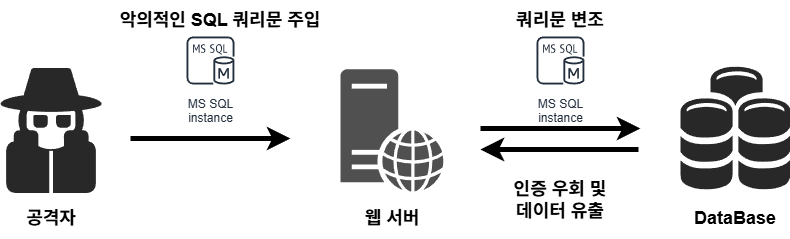

The diagram above was exported from draw.io. Its source (the exported page's mxGraphModel, read from the mxfile embedded in the PNG):
<mxGraphModel dx="3829" dy="1223" grid="1" gridSize="10" guides="1" tooltips="1" connect="1" arrows="1" fold="1" page="1" pageScale="1" pageWidth="827" pageHeight="1169" math="0" shadow="0">
  <root>
    <mxCell id="0" />
    <mxCell id="1" parent="0" />
    <mxCell id="2" parent="1" style="verticalLabelPosition=bottom;sketch=0;html=1;fillColor=#282828;strokeColor=none;verticalAlign=top;pointerEvents=1;align=center;shape=mxgraph.cisco_safe.security_icons.icon22;" value="" vertex="1">
      <mxGeometry height="124.93" width="101.19" x="-1200" y="3197.53" as="geometry" />
    </mxCell>
    <mxCell id="3" edge="1" parent="1" style="edgeStyle=none;curved=1;rounded=0;orthogonalLoop=1;jettySize=auto;html=1;fontSize=12;startSize=8;endSize=8;strokeWidth=5;">
      <mxGeometry relative="1" as="geometry">
        <mxPoint x="-562" y="3279" as="sourcePoint" />
        <mxPoint x="-720" y="3279" as="targetPoint" />
      </mxGeometry>
    </mxCell>
    <mxCell id="4" parent="1" style="verticalLabelPosition=bottom;sketch=0;html=1;fillColor=#282828;strokeColor=none;verticalAlign=top;pointerEvents=1;align=center;shape=mxgraph.cisco_safe.technology_icons.icon27;" value="" vertex="1">
      <mxGeometry height="122.47" width="110" x="-520" y="3196.3" as="geometry" />
    </mxCell>
    <mxCell id="5" edge="1" parent="1" style="edgeStyle=none;curved=1;rounded=0;orthogonalLoop=1;jettySize=auto;html=1;fontSize=12;startSize=8;endSize=8;strokeWidth=5;">
      <mxGeometry relative="1" as="geometry">
        <mxPoint x="-720" y="3258" as="sourcePoint" />
        <mxPoint x="-560" y="3258" as="targetPoint" />
      </mxGeometry>
    </mxCell>
    <mxCell id="6" parent="1" style="sketch=0;outlineConnect=0;fontColor=#232F3E;gradientColor=none;strokeColor=#232F3E;fillColor=#ffffff;dashed=0;verticalLabelPosition=bottom;verticalAlign=top;align=center;html=1;fontSize=12;fontStyle=0;aspect=fixed;shape=mxgraph.aws4.resourceIcon;resIcon=mxgraph.aws4.ms_sql_instance;" value="MS SQL&#10;instance" vertex="1">
      <mxGeometry height="60" width="60" x="-1020" y="3160" as="geometry" />
    </mxCell>
    <mxCell id="7" parent="1" style="sketch=0;pointerEvents=1;shadow=0;dashed=0;html=1;strokeColor=none;fillColor=#505050;labelPosition=center;verticalLabelPosition=bottom;verticalAlign=top;outlineConnect=0;align=center;shape=mxgraph.office.servers.web_server;" value="" vertex="1">
      <mxGeometry height="122.47" width="103.13" x="-860" y="3198.76" as="geometry" />
    </mxCell>
    <mxCell id="8" edge="1" parent="1" style="edgeStyle=none;curved=1;rounded=0;orthogonalLoop=1;jettySize=auto;html=1;fontSize=12;startSize=8;endSize=8;strokeWidth=5;">
      <mxGeometry relative="1" as="geometry">
        <mxPoint x="-1070" y="3268" as="sourcePoint" />
        <mxPoint x="-910" y="3268" as="targetPoint" />
      </mxGeometry>
    </mxCell>
    <mxCell id="9" parent="1" style="text;html=1;whiteSpace=wrap;strokeColor=none;fillColor=none;align=center;verticalAlign=middle;rounded=0;autosize=1;resizable=0;" value="&lt;font style=&quot;font-size: 18px;&quot;&gt;&lt;b&gt;공격자&lt;/b&gt;&lt;/font&gt;" vertex="1">
      <mxGeometry height="40" width="70" x="-1184.4" y="3328.26" as="geometry" />
    </mxCell>
    <mxCell id="10" parent="1" style="text;html=1;whiteSpace=wrap;strokeColor=none;fillColor=none;align=center;verticalAlign=middle;rounded=0;autosize=1;resizable=0;" value="&lt;font style=&quot;font-size: 18px;&quot;&gt;&lt;b&gt;웹 서버&lt;/b&gt;&lt;/font&gt;&lt;span style=&quot;color: rgba(0, 0, 0, 0); font-family: monospace; font-size: 0px; text-align: start; white-space: nowrap;&quot;&gt;%3CmxGraphModel%3E%3Croot%3E%3CmxCell%20id%3D%220%22%2F%3E%3CmxCell%20id%3D%221%22%20parent%3D%220%22%2F%3E%3CmxCell%20id%3D%222%22%20parent%3D%221%22%20style%3D%22text%3Bhtml%3D1%3BwhiteSpace%3Dwrap%3BstrokeColor%3Dnone%3BfillColor%3Dnone%3Balign%3Dcenter%3BverticalAlign%3Dmiddle%3Brounded%3D0%3Bautosize%3D1%3Bresizable%3D0%3B%22%20value%3D%22%26lt%3Bfont%20style%3D%26quot%3Bfont-size%3A%2018px%3B%26quot%3B%26gt%3B%26lt%3Bb%26gt%3B%EA%B3%B5%EA%B2%A9%EC%9E%90%26lt%3B%2Fb%26gt%3B%26lt%3B%2Ffont%26gt%3B%22%20vertex%3D%221%22%3E%3CmxGeometry%20height%3D%2240%22%20width%3D%2270%22%20x%3D%22-1184.4%22%20y%3D%223328.26%22%20as%3D%22geometry%22%2F%3E%3C%2FmxCell%3E%3C%2Froot%3E%3C%2FmxGraphModel%3E&lt;/span&gt;" vertex="1">
      <mxGeometry height="40" width="80" x="-848.43" y="3328.26" as="geometry" />
    </mxCell>
    <mxCell id="11" parent="1" style="text;html=1;whiteSpace=wrap;strokeColor=none;fillColor=none;align=center;verticalAlign=middle;rounded=0;autosize=1;resizable=0;" value="&lt;font style=&quot;font-size: 18px;&quot;&gt;&lt;b&gt;DataBase&lt;/b&gt;&lt;/font&gt;" vertex="1">
      <mxGeometry height="40" width="110" x="-520" y="3328.26" as="geometry" />
    </mxCell>
    <mxCell id="12" parent="1" style="text;html=1;whiteSpace=wrap;strokeColor=none;fillColor=none;align=center;verticalAlign=middle;rounded=0;autosize=1;resizable=0;" value="&lt;font style=&quot;font-size: 18px;&quot;&gt;&lt;b&gt;악의적인 SQL 쿼리문 주입&lt;/b&gt;&lt;/font&gt;" vertex="1">
      <mxGeometry height="40" width="220" x="-1090" y="3130" as="geometry" />
    </mxCell>
    <mxCell id="13" parent="1" style="sketch=0;outlineConnect=0;fontColor=#232F3E;gradientColor=none;strokeColor=#232F3E;fillColor=#ffffff;dashed=0;verticalLabelPosition=bottom;verticalAlign=top;align=center;html=1;fontSize=12;fontStyle=0;aspect=fixed;shape=mxgraph.aws4.resourceIcon;resIcon=mxgraph.aws4.ms_sql_instance;" value="MS SQL&#10;instance" vertex="1">
      <mxGeometry height="60" width="60" x="-670" y="3160" as="geometry" />
    </mxCell>
    <mxCell id="14" parent="1" style="text;html=1;whiteSpace=wrap;strokeColor=none;fillColor=none;align=center;verticalAlign=middle;rounded=0;autosize=1;resizable=0;" value="&lt;font style=&quot;font-size: 18px;&quot;&gt;&lt;b&gt;쿼리문 변조&lt;/b&gt;&lt;/font&gt;" vertex="1">
      <mxGeometry height="40" width="110" x="-695" y="3130" as="geometry" />
    </mxCell>
    <mxCell id="15" parent="1" style="text;html=1;whiteSpace=wrap;strokeColor=none;fillColor=none;align=center;verticalAlign=middle;rounded=0;autosize=1;resizable=0;" value="&lt;font style=&quot;font-size: 18px;&quot;&gt;&lt;b&gt;인증 우회 및&lt;br&gt;데이터 유출&lt;/b&gt;&lt;/font&gt;" vertex="1">
      <mxGeometry height="60" width="120" x="-700" y="3300" as="geometry" />
    </mxCell>
  </root>
</mxGraphModel>